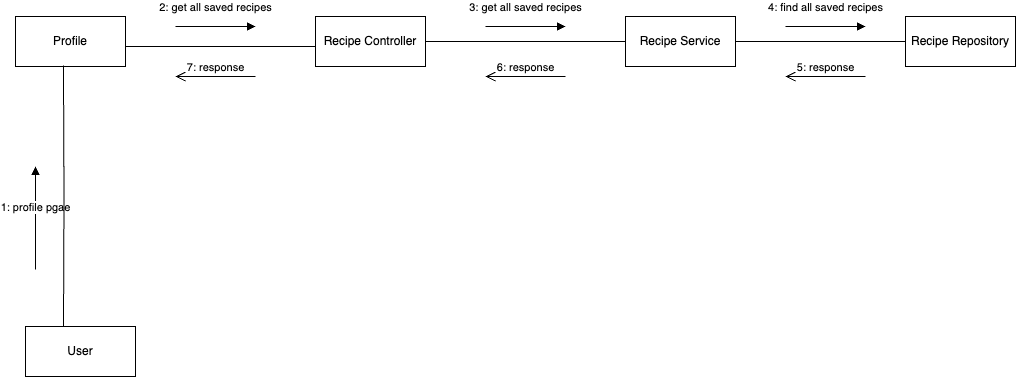

The diagram above was exported from draw.io. Its source (the exported page's mxGraphModel, read from the mxfile embedded in the PNG):
<mxGraphModel dx="1013" dy="751" grid="1" gridSize="10" guides="1" tooltips="1" connect="1" arrows="1" fold="1" page="1" pageScale="1" pageWidth="1169" pageHeight="827" math="0" shadow="0">
  <root>
    <mxCell id="0" />
    <mxCell id="1" parent="0" />
    <mxCell id="RrW3GxxvGddQiGA7mSuZ-1" value="User" style="html=1;whiteSpace=wrap;" vertex="1" parent="1">
      <mxGeometry x="60" y="400" width="110" height="50" as="geometry" />
    </mxCell>
    <mxCell id="RrW3GxxvGddQiGA7mSuZ-2" value="Profile" style="html=1;whiteSpace=wrap;" vertex="1" parent="1">
      <mxGeometry x="50" y="90" width="110" height="50" as="geometry" />
    </mxCell>
    <mxCell id="RrW3GxxvGddQiGA7mSuZ-19" style="edgeStyle=orthogonalEdgeStyle;rounded=0;orthogonalLoop=1;jettySize=auto;html=1;entryX=0;entryY=0.5;entryDx=0;entryDy=0;strokeColor=default;endArrow=none;startFill=0;" edge="1" parent="1" source="RrW3GxxvGddQiGA7mSuZ-5" target="RrW3GxxvGddQiGA7mSuZ-6">
      <mxGeometry relative="1" as="geometry" />
    </mxCell>
    <mxCell id="RrW3GxxvGddQiGA7mSuZ-5" value="Recipe Controller" style="html=1;whiteSpace=wrap;" vertex="1" parent="1">
      <mxGeometry x="350" y="90" width="110" height="50" as="geometry" />
    </mxCell>
    <mxCell id="RrW3GxxvGddQiGA7mSuZ-20" style="edgeStyle=orthogonalEdgeStyle;rounded=0;orthogonalLoop=1;jettySize=auto;html=1;entryX=0;entryY=0.5;entryDx=0;entryDy=0;endArrow=none;startFill=0;" edge="1" parent="1" source="RrW3GxxvGddQiGA7mSuZ-6" target="RrW3GxxvGddQiGA7mSuZ-7">
      <mxGeometry relative="1" as="geometry" />
    </mxCell>
    <mxCell id="RrW3GxxvGddQiGA7mSuZ-6" value="Recipe Service" style="html=1;whiteSpace=wrap;" vertex="1" parent="1">
      <mxGeometry x="660" y="90" width="110" height="50" as="geometry" />
    </mxCell>
    <mxCell id="RrW3GxxvGddQiGA7mSuZ-7" value="Recipe Repository" style="html=1;whiteSpace=wrap;" vertex="1" parent="1">
      <mxGeometry x="940" y="90" width="110" height="50" as="geometry" />
    </mxCell>
    <mxCell id="RrW3GxxvGddQiGA7mSuZ-9" value="1: profile pgae" style="html=1;verticalAlign=bottom;endArrow=block;curved=0;rounded=0;startArrow=none;startFill=0;" edge="1" parent="1">
      <mxGeometry x="0.0162" width="80" relative="1" as="geometry">
        <mxPoint x="70" y="342.9411764705885" as="sourcePoint" />
        <mxPoint x="70" y="240" as="targetPoint" />
        <mxPoint as="offset" />
      </mxGeometry>
    </mxCell>
    <mxCell id="RrW3GxxvGddQiGA7mSuZ-10" value="" style="endArrow=none;html=1;edgeStyle=orthogonalEdgeStyle;rounded=0;entryX=0.436;entryY=0.98;entryDx=0;entryDy=0;entryPerimeter=0;" edge="1" parent="1" target="RrW3GxxvGddQiGA7mSuZ-2">
      <mxGeometry relative="1" as="geometry">
        <mxPoint x="98" y="400" as="sourcePoint" />
        <mxPoint x="700" y="390" as="targetPoint" />
        <Array as="points" />
      </mxGeometry>
    </mxCell>
    <mxCell id="RrW3GxxvGddQiGA7mSuZ-13" value="2: get all saved recipes" style="html=1;verticalAlign=bottom;endArrow=block;curved=0;rounded=0;" edge="1" parent="1">
      <mxGeometry y="10" width="80" relative="1" as="geometry">
        <mxPoint x="210" y="100" as="sourcePoint" />
        <mxPoint x="290" y="100" as="targetPoint" />
        <mxPoint as="offset" />
      </mxGeometry>
    </mxCell>
    <mxCell id="RrW3GxxvGddQiGA7mSuZ-14" value="3: get all saved recipes" style="html=1;verticalAlign=bottom;endArrow=block;curved=0;rounded=0;" edge="1" parent="1">
      <mxGeometry y="10" width="80" relative="1" as="geometry">
        <mxPoint x="520" y="100" as="sourcePoint" />
        <mxPoint x="600" y="100" as="targetPoint" />
        <mxPoint as="offset" />
      </mxGeometry>
    </mxCell>
    <mxCell id="RrW3GxxvGddQiGA7mSuZ-15" value="4: find all saved recipes" style="html=1;verticalAlign=bottom;endArrow=block;curved=0;rounded=0;" edge="1" parent="1">
      <mxGeometry y="10" width="80" relative="1" as="geometry">
        <mxPoint x="820" y="100" as="sourcePoint" />
        <mxPoint x="900" y="100" as="targetPoint" />
        <mxPoint as="offset" />
      </mxGeometry>
    </mxCell>
    <mxCell id="RrW3GxxvGddQiGA7mSuZ-16" value="" style="endArrow=none;html=1;edgeStyle=orthogonalEdgeStyle;rounded=0;entryX=0;entryY=0.5;entryDx=0;entryDy=0;" edge="1" parent="1" target="RrW3GxxvGddQiGA7mSuZ-5">
      <mxGeometry relative="1" as="geometry">
        <mxPoint x="160" y="120" as="sourcePoint" />
        <mxPoint x="320" y="120" as="targetPoint" />
        <Array as="points">
          <mxPoint x="350" y="120" />
        </Array>
      </mxGeometry>
    </mxCell>
    <mxCell id="RrW3GxxvGddQiGA7mSuZ-21" value="5: response" style="html=1;verticalAlign=bottom;endArrow=open;endSize=8;curved=0;rounded=0;" edge="1" parent="1">
      <mxGeometry relative="1" as="geometry">
        <mxPoint x="900" y="150" as="sourcePoint" />
        <mxPoint x="820" y="150" as="targetPoint" />
      </mxGeometry>
    </mxCell>
    <mxCell id="RrW3GxxvGddQiGA7mSuZ-22" value="6: response" style="html=1;verticalAlign=bottom;endArrow=open;endSize=8;curved=0;rounded=0;" edge="1" parent="1">
      <mxGeometry relative="1" as="geometry">
        <mxPoint x="600" y="150" as="sourcePoint" />
        <mxPoint x="520" y="150" as="targetPoint" />
      </mxGeometry>
    </mxCell>
    <mxCell id="RrW3GxxvGddQiGA7mSuZ-23" value="7: response" style="html=1;verticalAlign=bottom;endArrow=open;endSize=8;curved=0;rounded=0;" edge="1" parent="1">
      <mxGeometry relative="1" as="geometry">
        <mxPoint x="290" y="150" as="sourcePoint" />
        <mxPoint x="210" y="150" as="targetPoint" />
      </mxGeometry>
    </mxCell>
  </root>
</mxGraphModel>